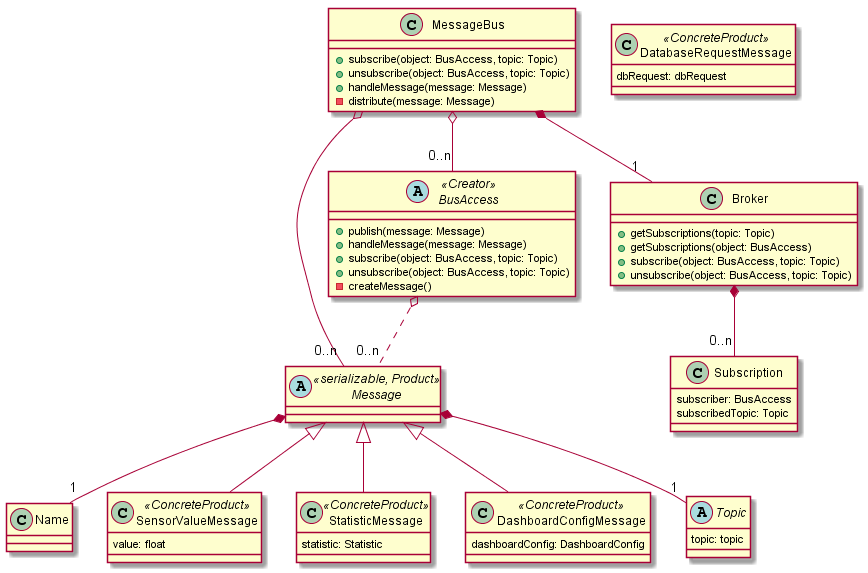

The diagram above was rendered by PlantUML. Its source (embedded in the PNG):
@startuml

class Name {
}

Message *-- "1" Name

abstract class  Message << serializable, Product >> {
}

class SensorValueMessage << ConcreteProduct >> {
	value: float
}

class StatisticMessage << ConcreteProduct >> {
	statistic: Statistic
}

class DatabaseRequestMessage <<ConcreteProduct >> {
	dbRequest: dbRequest
}

class DashboardConfigMessage << ConcreteProduct >> {
	dashboardConfig: DashboardConfig
}

abstract Class Topic {
	topic: topic
}

Message <|-- SensorValueMessage
Message <|-- StatisticMessage
Message <|-- DashboardConfigMessage

abstract class BusAccess << Creator >> {
	+publish(message: Message)
	+handleMessage(message: Message)
	+subscribe(object: BusAccess, topic: Topic)
	+unsubscribe(object: BusAccess, topic: Topic)
	-createMessage()
}

class Broker {
	+getSubscriptions(topic: Topic)
	+getSubscriptions(object: BusAccess)
	+subscribe(object: BusAccess, topic: Topic)
	+unsubscribe(object: BusAccess, topic: Topic)
}

class Subscription {
	subscriber: BusAccess
	subscribedTopic: Topic
}

class MessageBus {
	+subscribe(object: BusAccess, topic: Topic)
	+unsubscribe(object: BusAccess, topic: Topic)
	+handleMessage(message: Message)
	-distribute(message: Message)
}

MessageBus *--"1" Broker
MessageBus o--"0..n" Message
MessageBus o--"0..n" BusAccess 
Broker *--"0..n" Subscription
BusAccess o.."0..n" Message
Message *--"1" Topic

@enduml